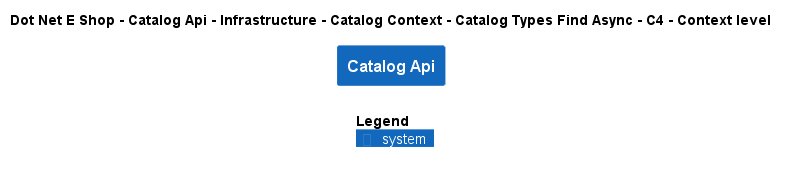

The diagram above was rendered by PlantUML. Its source (embedded in the PNG):
@startuml
!include ..\..\..\..\..\..\..\..\..\.c4s\C4_Context.puml

AddElementTag("c4interflow:lifecycle:new", $bgColor=green, $fontColor=#ffffff, $borderColor=green, $shadowing="False")
AddElementTag("c4interflow:lifecycle:changed", $bgColor=orange, $fontColor=#ffffff, $borderColor=orange, $shadowing="False")
AddElementTag("c4interflow:lifecycle:removed", $bgColor=red, $fontColor=#ffffff, $borderColor=red, $shadowing="False")

AddRelTag("c4interflow:lifecycle:new", $textColor=green, $lineColor=green)
AddRelTag("c4interflow:lifecycle:changed", $textColor=orange, $lineColor=orange)
AddRelTag("c4interflow:lifecycle:removed", $textColor=red, $lineColor=red)

SHOW_PERSON_PORTRAIT()
LAYOUT_TOP_DOWN()

skinparam linetype polyline

title Dot Net E Shop - Catalog Api - Infrastructure - Catalog Context - Catalog Types Find Async - C4 - Context level

System(DotNetEShop.SoftwareSystems.CatalogApi, "Catalog Api", "")



SHOW_LEGEND()
@enduml